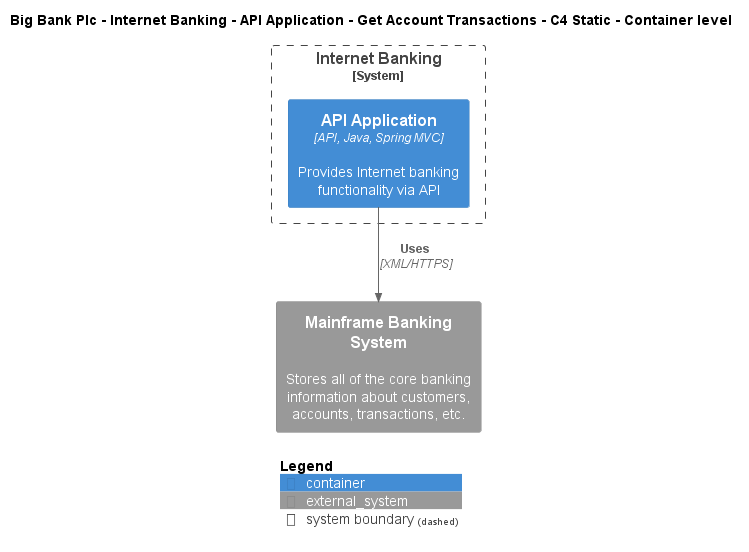

The diagram above was rendered by PlantUML. Its source (embedded in the PNG):
@startuml
!include ..\..\..\..\..\..\..\.c4s\C4_Container.puml

AddElementTag("c4interflow:lifecycle:new", $bgColor=green, $fontColor=#ffffff, $borderColor=green, $shadowing="False")
AddElementTag("c4interflow:lifecycle:changed", $bgColor=orange, $fontColor=#ffffff, $borderColor=orange, $shadowing="False")
AddElementTag("c4interflow:lifecycle:removed", $bgColor=red, $fontColor=#ffffff, $borderColor=red, $shadowing="False")

AddRelTag("c4interflow:lifecycle:new", $textColor=green, $lineColor=green)
AddRelTag("c4interflow:lifecycle:changed", $textColor=orange, $lineColor=orange)
AddRelTag("c4interflow:lifecycle:removed", $textColor=red, $lineColor=red)

SHOW_PERSON_PORTRAIT()
LAYOUT_TOP_DOWN()

skinparam linetype polyline

title Big Bank Plc - Internet Banking - API Application - Get Account Transactions - C4 Static - Container level


System_Boundary(BigBankPlc.SoftwareSystems.InternetBanking, "Internet Banking") {
    Container(BigBankPlc.SoftwareSystems.InternetBanking.Containers.APIApplication, "API Application", "API, Java, Spring MVC", "Provides Internet banking functionality via API")
}
System_Ext(BigBankPlc.SoftwareSystems.MainframeBankingSystem, "Mainframe Banking System", "Stores all of the core banking information about customers, accounts, transactions, etc.")

Rel(BigBankPlc.SoftwareSystems.InternetBanking.Containers.APIApplication, BigBankPlc.SoftwareSystems.MainframeBankingSystem, "Uses", "XML/HTTPS", $tags="protocol:xml/https")


SHOW_LEGEND()
@enduml